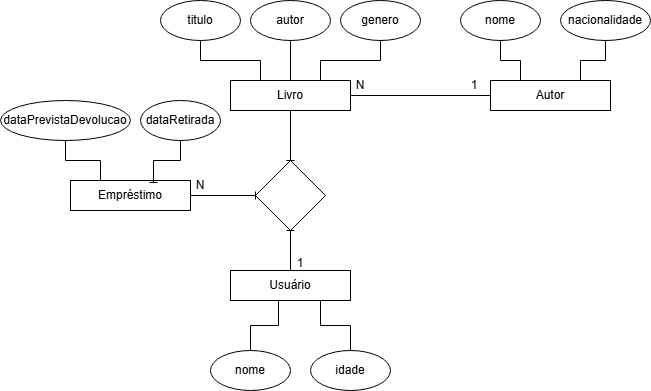

The diagram above was exported from draw.io. Its source (the exported page's mxGraphModel, read from the mxfile embedded in the PNG):
<mxGraphModel dx="1707" dy="434" grid="1" gridSize="10" guides="1" tooltips="1" connect="1" arrows="1" fold="1" page="1" pageScale="1" pageWidth="827" pageHeight="1169" math="0" shadow="0">
  <root>
    <mxCell id="0" />
    <mxCell id="1" parent="0" />
    <mxCell id="39gMpJzyWcX0ervLvXEt-8" style="edgeStyle=orthogonalEdgeStyle;rounded=0;orthogonalLoop=1;jettySize=auto;html=1;entryX=0.5;entryY=0;entryDx=0;entryDy=0;endArrow=baseDash;endFill=0;" parent="1" source="39gMpJzyWcX0ervLvXEt-1" target="39gMpJzyWcX0ervLvXEt-4" edge="1">
      <mxGeometry relative="1" as="geometry" />
    </mxCell>
    <mxCell id="39gMpJzyWcX0ervLvXEt-9" style="edgeStyle=orthogonalEdgeStyle;rounded=0;orthogonalLoop=1;jettySize=auto;html=1;entryX=0;entryY=0.5;entryDx=0;entryDy=0;endArrow=baseDash;endFill=0;" parent="1" source="39gMpJzyWcX0ervLvXEt-1" target="39gMpJzyWcX0ervLvXEt-2" edge="1">
      <mxGeometry relative="1" as="geometry" />
    </mxCell>
    <mxCell id="39gMpJzyWcX0ervLvXEt-1" value="Livro" style="whiteSpace=wrap;html=1;" parent="1" vertex="1">
      <mxGeometry x="200" y="90" width="120" height="30" as="geometry" />
    </mxCell>
    <mxCell id="39gMpJzyWcX0ervLvXEt-2" value="Autor" style="whiteSpace=wrap;html=1;" parent="1" vertex="1">
      <mxGeometry x="460" y="90" width="120" height="30" as="geometry" />
    </mxCell>
    <mxCell id="39gMpJzyWcX0ervLvXEt-7" style="edgeStyle=orthogonalEdgeStyle;rounded=0;orthogonalLoop=1;jettySize=auto;html=1;endArrow=baseDash;endFill=0;" parent="1" source="39gMpJzyWcX0ervLvXEt-3" target="39gMpJzyWcX0ervLvXEt-4" edge="1">
      <mxGeometry relative="1" as="geometry" />
    </mxCell>
    <mxCell id="39gMpJzyWcX0ervLvXEt-3" value="Usuário" style="whiteSpace=wrap;html=1;" parent="1" vertex="1">
      <mxGeometry x="200" y="280" width="120" height="30" as="geometry" />
    </mxCell>
    <mxCell id="39gMpJzyWcX0ervLvXEt-4" value="" style="rhombus;whiteSpace=wrap;html=1;" parent="1" vertex="1">
      <mxGeometry x="225" y="170" width="70" height="70" as="geometry" />
    </mxCell>
    <mxCell id="39gMpJzyWcX0ervLvXEt-6" style="edgeStyle=orthogonalEdgeStyle;rounded=0;orthogonalLoop=1;jettySize=auto;html=1;entryX=0;entryY=0.5;entryDx=0;entryDy=0;endArrow=baseDash;endFill=0;" parent="1" source="39gMpJzyWcX0ervLvXEt-5" target="39gMpJzyWcX0ervLvXEt-4" edge="1">
      <mxGeometry relative="1" as="geometry" />
    </mxCell>
    <mxCell id="39gMpJzyWcX0ervLvXEt-5" value="Empréstimo" style="whiteSpace=wrap;html=1;" parent="1" vertex="1">
      <mxGeometry x="40" y="190" width="120" height="30" as="geometry" />
    </mxCell>
    <mxCell id="39gMpJzyWcX0ervLvXEt-15" style="edgeStyle=orthogonalEdgeStyle;rounded=0;orthogonalLoop=1;jettySize=auto;html=1;entryX=0.25;entryY=0;entryDx=0;entryDy=0;endArrow=baseDash;endFill=0;" parent="1" source="39gMpJzyWcX0ervLvXEt-10" target="39gMpJzyWcX0ervLvXEt-1" edge="1">
      <mxGeometry relative="1" as="geometry" />
    </mxCell>
    <mxCell id="39gMpJzyWcX0ervLvXEt-10" value="titulo" style="ellipse;whiteSpace=wrap;html=1;" parent="1" vertex="1">
      <mxGeometry x="130" y="10" width="80" height="40" as="geometry" />
    </mxCell>
    <mxCell id="39gMpJzyWcX0ervLvXEt-13" style="edgeStyle=orthogonalEdgeStyle;rounded=0;orthogonalLoop=1;jettySize=auto;html=1;endArrow=baseDash;endFill=0;" parent="1" source="39gMpJzyWcX0ervLvXEt-11" target="39gMpJzyWcX0ervLvXEt-1" edge="1">
      <mxGeometry relative="1" as="geometry" />
    </mxCell>
    <mxCell id="39gMpJzyWcX0ervLvXEt-11" value="autor" style="ellipse;whiteSpace=wrap;html=1;" parent="1" vertex="1">
      <mxGeometry x="220" y="10" width="80" height="40" as="geometry" />
    </mxCell>
    <mxCell id="39gMpJzyWcX0ervLvXEt-14" style="edgeStyle=orthogonalEdgeStyle;rounded=0;orthogonalLoop=1;jettySize=auto;html=1;entryX=0.75;entryY=0;entryDx=0;entryDy=0;endArrow=baseDash;endFill=0;" parent="1" source="39gMpJzyWcX0ervLvXEt-12" target="39gMpJzyWcX0ervLvXEt-1" edge="1">
      <mxGeometry relative="1" as="geometry" />
    </mxCell>
    <mxCell id="39gMpJzyWcX0ervLvXEt-12" value="genero" style="ellipse;whiteSpace=wrap;html=1;" parent="1" vertex="1">
      <mxGeometry x="310" y="10" width="80" height="40" as="geometry" />
    </mxCell>
    <mxCell id="39gMpJzyWcX0ervLvXEt-18" style="edgeStyle=orthogonalEdgeStyle;rounded=0;orthogonalLoop=1;jettySize=auto;html=1;entryX=0.25;entryY=0;entryDx=0;entryDy=0;endArrow=baseDash;endFill=0;" parent="1" source="39gMpJzyWcX0ervLvXEt-16" target="39gMpJzyWcX0ervLvXEt-2" edge="1">
      <mxGeometry relative="1" as="geometry" />
    </mxCell>
    <mxCell id="39gMpJzyWcX0ervLvXEt-16" value="nome" style="ellipse;whiteSpace=wrap;html=1;" parent="1" vertex="1">
      <mxGeometry x="430" y="10" width="80" height="40" as="geometry" />
    </mxCell>
    <mxCell id="39gMpJzyWcX0ervLvXEt-19" style="edgeStyle=orthogonalEdgeStyle;rounded=0;orthogonalLoop=1;jettySize=auto;html=1;entryX=0.75;entryY=0;entryDx=0;entryDy=0;endArrow=baseDash;endFill=0;" parent="1" source="39gMpJzyWcX0ervLvXEt-17" target="39gMpJzyWcX0ervLvXEt-2" edge="1">
      <mxGeometry relative="1" as="geometry" />
    </mxCell>
    <mxCell id="39gMpJzyWcX0ervLvXEt-17" value="nacionalidade" style="ellipse;whiteSpace=wrap;html=1;" parent="1" vertex="1">
      <mxGeometry x="530" y="10" width="90" height="40" as="geometry" />
    </mxCell>
    <mxCell id="39gMpJzyWcX0ervLvXEt-20" value="dataRetirada" style="ellipse;whiteSpace=wrap;html=1;" parent="1" vertex="1">
      <mxGeometry x="110" y="110" width="80" height="40" as="geometry" />
    </mxCell>
    <mxCell id="39gMpJzyWcX0ervLvXEt-22" style="edgeStyle=orthogonalEdgeStyle;rounded=0;orthogonalLoop=1;jettySize=auto;html=1;entryX=0.25;entryY=0;entryDx=0;entryDy=0;endArrow=baseDash;endFill=0;" parent="1" source="39gMpJzyWcX0ervLvXEt-21" target="39gMpJzyWcX0ervLvXEt-5" edge="1">
      <mxGeometry relative="1" as="geometry" />
    </mxCell>
    <mxCell id="39gMpJzyWcX0ervLvXEt-21" value="dataPrevistaDevolucao" style="ellipse;whiteSpace=wrap;html=1;" parent="1" vertex="1">
      <mxGeometry x="-30" y="110" width="130" height="40" as="geometry" />
    </mxCell>
    <mxCell id="39gMpJzyWcX0ervLvXEt-24" value="nome" style="ellipse;whiteSpace=wrap;html=1;" parent="1" vertex="1">
      <mxGeometry x="180" y="360" width="80" height="40" as="geometry" />
    </mxCell>
    <mxCell id="39gMpJzyWcX0ervLvXEt-29" style="edgeStyle=orthogonalEdgeStyle;rounded=0;orthogonalLoop=1;jettySize=auto;html=1;entryX=0.75;entryY=1;entryDx=0;entryDy=0;endArrow=baseDash;endFill=0;" parent="1" source="39gMpJzyWcX0ervLvXEt-25" target="39gMpJzyWcX0ervLvXEt-3" edge="1">
      <mxGeometry relative="1" as="geometry" />
    </mxCell>
    <mxCell id="39gMpJzyWcX0ervLvXEt-25" value="idade" style="ellipse;whiteSpace=wrap;html=1;" parent="1" vertex="1">
      <mxGeometry x="280" y="360" width="80" height="40" as="geometry" />
    </mxCell>
    <mxCell id="39gMpJzyWcX0ervLvXEt-27" style="edgeStyle=orthogonalEdgeStyle;rounded=0;orthogonalLoop=1;jettySize=auto;html=1;entryX=0.4;entryY=1;entryDx=0;entryDy=0;entryPerimeter=0;endArrow=baseDash;endFill=0;" parent="1" source="39gMpJzyWcX0ervLvXEt-24" target="39gMpJzyWcX0ervLvXEt-3" edge="1">
      <mxGeometry relative="1" as="geometry" />
    </mxCell>
    <mxCell id="39gMpJzyWcX0ervLvXEt-31" style="edgeStyle=orthogonalEdgeStyle;rounded=0;orthogonalLoop=1;jettySize=auto;html=1;entryX=0.692;entryY=0.067;entryDx=0;entryDy=0;entryPerimeter=0;endArrow=baseDash;endFill=0;" parent="1" source="39gMpJzyWcX0ervLvXEt-20" target="39gMpJzyWcX0ervLvXEt-5" edge="1">
      <mxGeometry relative="1" as="geometry">
        <Array as="points">
          <mxPoint x="150" y="170" />
          <mxPoint x="123" y="170" />
        </Array>
      </mxGeometry>
    </mxCell>
    <mxCell id="BlHFKa38S0QQbjhoqAf6-1" value="N" style="text;html=1;align=center;verticalAlign=middle;whiteSpace=wrap;rounded=0;" parent="1" vertex="1">
      <mxGeometry x="140" y="180" width="60" height="30" as="geometry" />
    </mxCell>
    <mxCell id="BlHFKa38S0QQbjhoqAf6-2" value="1" style="text;html=1;align=center;verticalAlign=middle;whiteSpace=wrap;rounded=0;" parent="1" vertex="1">
      <mxGeometry x="240" y="258" width="60" height="30" as="geometry" />
    </mxCell>
    <mxCell id="BlHFKa38S0QQbjhoqAf6-3" value="N" style="text;html=1;align=center;verticalAlign=middle;whiteSpace=wrap;rounded=0;" parent="1" vertex="1">
      <mxGeometry x="300" y="80" width="60" height="30" as="geometry" />
    </mxCell>
    <mxCell id="BlHFKa38S0QQbjhoqAf6-4" value="1" style="text;html=1;align=center;verticalAlign=middle;whiteSpace=wrap;rounded=0;" parent="1" vertex="1">
      <mxGeometry x="414" y="80" width="60" height="30" as="geometry" />
    </mxCell>
  </root>
</mxGraphModel>